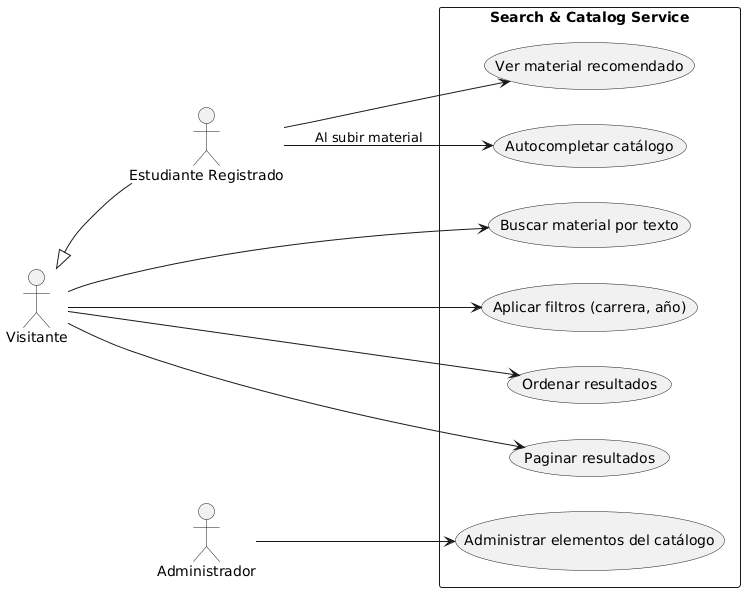

The diagram above was rendered by PlantUML. Its source (embedded in the PNG):
@startuml
left to right direction
skinparam packageStyle rectangle

actor "Visitante" as v
actor "Estudiante Registrado" as e
actor "Administrador" as a

v <|-- e

rectangle "Search & Catalog Service" {
  usecase "Ver material recomendado" as UC_Recom
  usecase "Autocompletar catálogo" as UC_Auto
  usecase "Buscar material por texto" as UC_Search
  usecase "Aplicar filtros (carrera, año)" as UC_Filter
  usecase "Ordenar resultados" as UC_Sort
  usecase "Paginar resultados" as UC_Page
  usecase "Administrar elementos del catálogo" as UC_Admin
}

e --> UC_Recom
e --> UC_Auto : Al subir material
v --> UC_Search
v --> UC_Filter
v --> UC_Sort
v --> UC_Page
a --> UC_Admin
@enduml